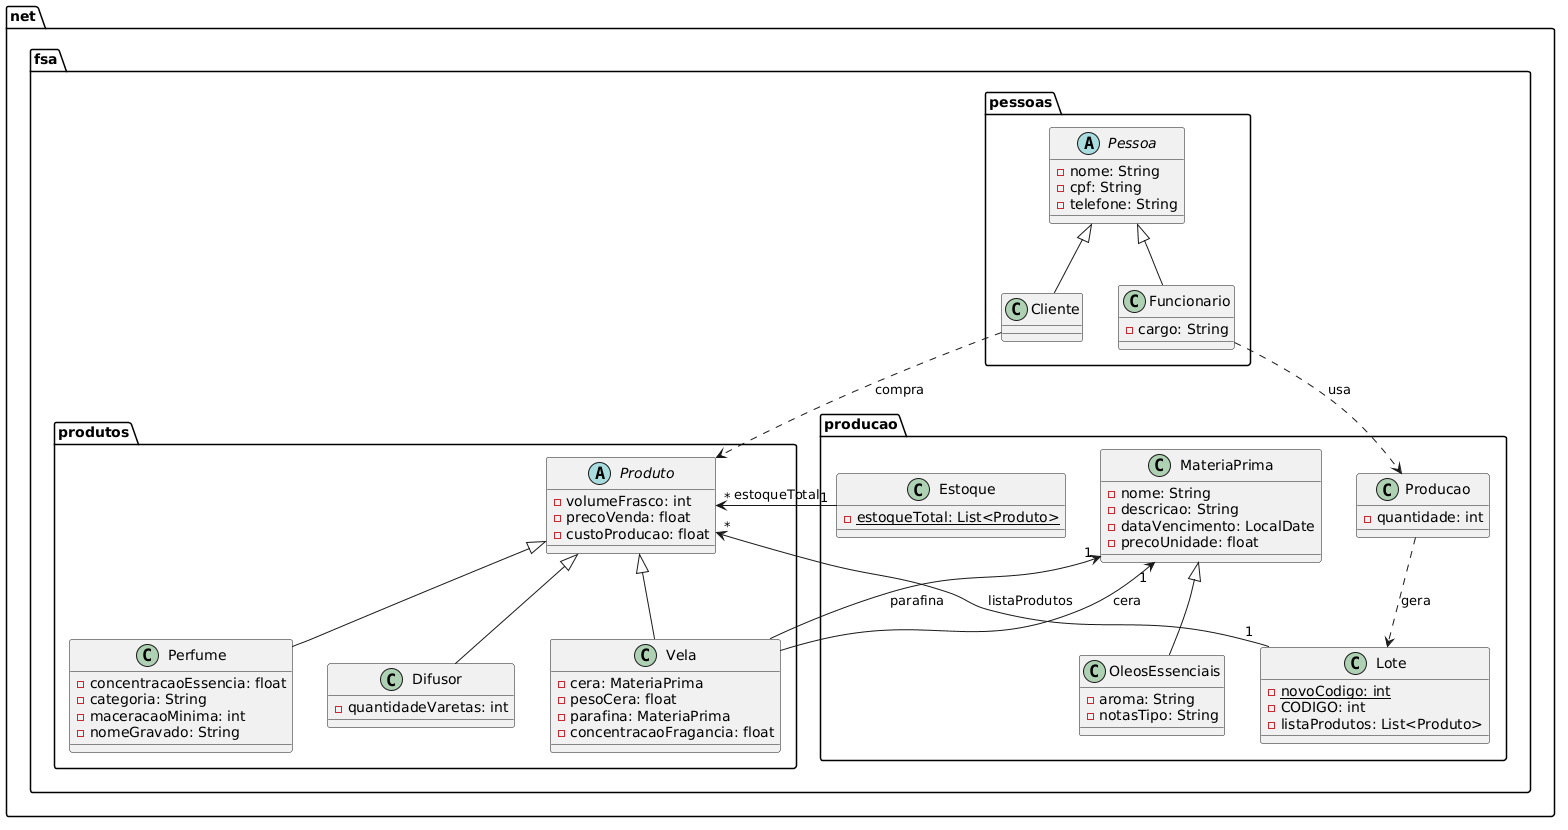

The diagram above was rendered by PlantUML. Its source (embedded in the PNG):
@startuml
package net.fsa.pessoas {
  abstract class Pessoa {
    - nome: String
    - cpf: String
    - telefone: String
  }

  class Cliente extends Pessoa {
  }

  class Funcionario extends Pessoa {
    - cargo: String
  }
}

package net.fsa.producao {
  class MateriaPrima {
    - nome: String
    - descricao: String
    - dataVencimento: LocalDate
    - precoUnidade: float
  }

  class OleosEssenciais extends MateriaPrima {
    - aroma: String
    - notasTipo: String
  }

  class Estoque {
    - {static} estoqueTotal: List<Produto>
  }

  class Lote {
    - {static} novoCodigo: int
    - CODIGO: int
    - listaProdutos: List<Produto>
  }

  class Producao {
    - quantidade: int
  }
}

package net.fsa.produtos {
  abstract class Produto {
    - volumeFrasco: int
    - precoVenda: float
    - custoProducao: float
  }

  class Perfume extends Produto {
    - concentracaoEssencia: float
    - categoria: String
    - maceracaoMinima: int
    - nomeGravado: String
  }

  class Difusor extends Produto {
    - quantidadeVaretas: int
  }

  class Vela extends Produto {
    - cera: MateriaPrima
    - pesoCera: float
    - parafina: MateriaPrima
    - concentracaoFragancia: float
  }
}



Estoque "1" --> "*" Produto : estoqueTotal
Lote "1" --> "*" Produto : listaProdutos
Producao ..> Lote : gera
Funcionario ..> Producao : usa
Cliente ..> Produto : compra
Vela --> "1" MateriaPrima : cera
Vela --> "1" MateriaPrima : parafina
@enduml